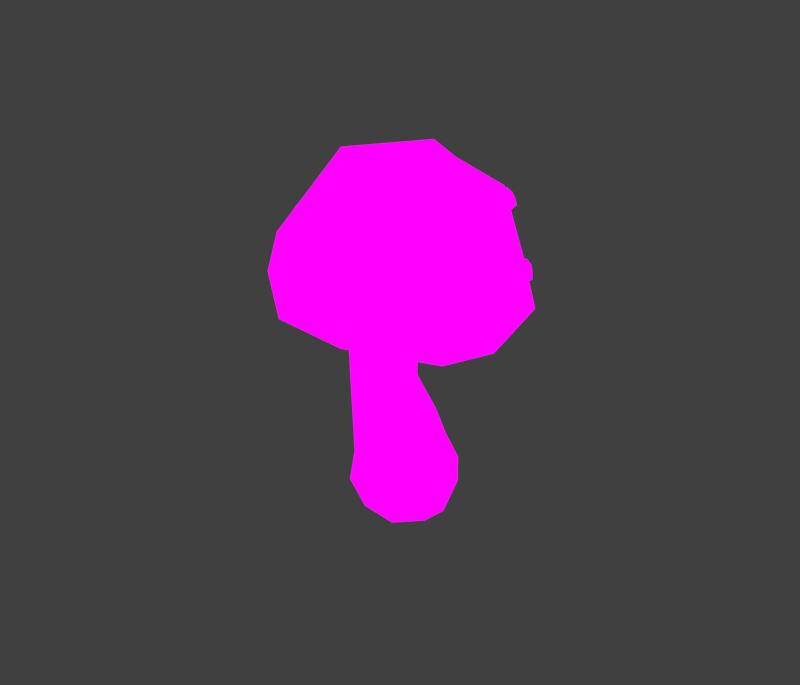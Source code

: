 # Source: Small_Fly_agaric.blend  (saved by Blender 4.1.24; exported with 4.5.12 LTS)
import bpy
from mathutils import Matrix  # noqa: F401  (used for matrix-valued properties, if any)

bpy.ops.wm.read_factory_settings(use_empty=True)
scene = bpy.context.scene
scene.name = 'Scene'

# ---- collections
col_collection = bpy.data.collections.new('Collection'); scene.collection.children.link(col_collection)

# ---- images (referenced by path relative to the original .blend; pixels are not part of the script)
import os
ASSET_DIR = os.environ.get("B2B_ASSET_DIR", "")  # directory of the original .blend (textures are referenced by path, not embedded)
HERE = os.path.dirname(os.path.abspath(__file__))  # packed textures are extracted next to this script under _unpacked/

def load_image(name, relpath, width, height, colorspace="sRGB"):
    """Load a texture the original file referenced (path relative to the .blend, or extracted next to this script)."""
    p = next((c for c in (os.path.join(HERE, relpath), os.path.join(ASSET_DIR, relpath)) if relpath and os.path.exists(c)), "")
    if p:
        img = bpy.data.images.load(p, check_existing=True)
        img.name = name
    else:  # same state as the original file: an image datablock whose file is absent (Cycles renders it pink)
        img = bpy.data.images.new(name, width, height)
        img.source = "FILE"
        img.filepath = "//" + (relpath or name)
    img.colorspace_settings.name = colorspace
    return img
img_img_8958_png_001 = load_image('IMG_8958.PNG.001', 'IMG_8958.PNG', 1024, 1024, 'sRGB')

# ---- materials (node trees are filled in below, after node groups)
mat_material_001 = bpy.data.materials.new('Material.001')
mat_material_001.use_transparent_shadow = False

# ---- material node trees
mat_material_001.use_nodes = True; mat_material_001.node_tree.nodes.clear()
_N = mat_material_001.node_tree.nodes; _L = mat_material_001.node_tree.links
n0 = _N.new('ShaderNodeBsdfPrincipled'); n0.name = 'Principled BSDF'; n0.location = (334, 138)
n0.inputs[2].default_value = 1.0
n1 = _N.new('ShaderNodeOutputMaterial'); n1.name = 'Material Output'; n1.location = (300, 300)
n2 = _N.new('ShaderNodeTexImage'); n2.name = 'Image Texture'; n2.location = (-328, 262)
n2.image = img_img_8958_png_001
_L.new(n2.outputs[0], n1.inputs[0])
n1.is_active_output = True

# ---- world
world_world = bpy.data.worlds.new('World'); scene.world = world_world
world_world.use_nodes = True; world_world.node_tree.nodes.clear()
_N = world_world.node_tree.nodes; _L = world_world.node_tree.links
n0 = _N.new('ShaderNodeOutputWorld'); n0.name = 'World Output'; n0.location = (300, 300)
n1 = _N.new('ShaderNodeBackground'); n1.name = 'Background'; n1.location = (10, 300)
n1.inputs[0].default_value = (0.05088, 0.05088, 0.05088, 1.0)
_L.new(n1.outputs[0], n0.inputs[0])
n0.is_active_output = True
world_world.color = (0.05088, 0.05088, 0.05088)
world_world.use_sun_shadow = False
world_world.sun_shadow_jitter_overblur = 0.0

# ---- meshes
me_cube_004 = bpy.data.meshes.new('Cube.004')
me_cube_004.from_pydata([(0.0631, -0.3991, -0.3363), (-0.02428, -0.4375, 0.3142), (-0.4173, -0.0472, -0.3547), (-0.5308, -0.06643, 0.2948), (0.4398, 0.09921, -0.374), (0.3724, 0.08397, 0.2733), (-0.03938, 0.4502, -0.3923), (-0.1328, 0.454, 0.254), (-0.2481, -0.3179, 1.459), (-0.6053, -0.04976, 1.527), (0.03074, 0.01097, 1.391), (-0.3354, 0.2866, 1.47), (-0.2116, -0.2763, -0.4086), (0.04206, -0.5177, 0.01443), (-0.3517, -0.3496, 0.312), (-0.5695, -0.06967, -0.008904), (-0.2738, 0.242, -0.4426), (-0.4269, 0.265, 0.2707), (-0.08778, 0.5614, -0.05626), (0.248, 0.3308, -0.4545), (0.1948, 0.3669, 0.2559), (0.5219, 0.1148, -0.033), (0.3107, -0.1862, -0.4203), (0.2687, -0.2446, 0.2972), (-0.46, -0.2229, 1.504), (-0.5096, 0.1494, 1.504), (-0.1266, 0.1791, 1.426), (-0.07105, -0.1806, 1.413), (-0.3216, 0.2761, 1.033), (0.2542, 0.05925, 0.5746), (-0.2237, -0.3439, 1.034), (-0.5512, -0.0736, 0.5936), (-0.1984, 0.3909, 0.5573), (0.04451, 0.002923, 0.9879), (-0.09771, -0.4058, 0.6109), (-0.5837, -0.0761, 1.072), (-0.353, -0.4121, 0.004767), (-0.4424, 0.332, -0.04371), (0.3087, 0.4574, -0.06043), (0.3979, -0.2837, -0.01164), (0.03166, 0.03144, -0.5727), (-0.08746, 0.2015, 1.011), (-0.4568, -0.2787, 1.073), (-0.019, -0.2195, 1.004), (-0.5217, 0.1553, 1.065), (-0.4603, 0.2226, 0.572), (0.1628, -0.2339, 0.5958), (-0.3901, -0.3269, 0.6089), (0.09458, 0.3124, 0.559), (-0.0304, -0.9377, 1.612), (0.09606, -0.6264, 2.784), (-1.198, -0.0679, 1.697), (-0.8257, 0.06514, 2.887), (0.86, 0.1827, 1.461), (0.8256, 0.2982, 2.622), (-0.3192, 1.058, 1.554), (-0.1013, 0.989, 2.727), (-0.7991, -0.6775, 1.706), (0.05617, -1.027, 2.041), (-0.4556, -0.3979, 2.997), (-1.278, -0.03275, 2.124), (-0.9477, 0.6267, 1.635), (-0.5435, 0.6309, 2.921), (-0.2417, 1.261, 1.932), (0.3508, 0.7066, 1.475), (0.4592, 0.7412, 2.775), (1.084, 0.2805, 1.867), (0.5592, -0.4996, 1.427), (0.6129, -0.2346, 2.748), (-0.9059, -0.8228, 2.206), (-1.066, 0.8768, 2.078), (0.6142, 0.9893, 1.883), (0.8658, -0.5635, 1.856), (0.1368, 0.1747, 3.106), (-0.9668, 0.2581, 2.572), (-0.9289, 0.36, 2.564), (-1.04, 0.2749, 2.44), (-1.002, 0.3768, 2.432), (-1.028, 0.2482, 2.517), (-0.9714, 0.3996, 2.505), (-0.7547, 0.1724, 2.486), (-0.7167, 0.2743, 2.478), (-0.863, 0.1974, 2.29), (-0.825, 0.2993, 2.282), (-0.8303, 0.1274, 2.393), (-0.7494, 0.3443, 2.376), (-0.1598, 1.048, 2.628), (-0.05083, 1.048, 2.626), (-0.1623, 1.098, 2.485), (-0.05325, 1.098, 2.483), (-0.1875, 1.091, 2.563), (-0.02555, 1.091, 2.561), (-0.1596, 0.8075, 2.583), (-0.05057, 0.808, 2.581), (-0.1632, 0.8822, 2.37), (-0.05417, 0.8827, 2.368), (-0.2229, 0.8446, 2.477), (0.009158, 0.8456, 2.474), (-0.1324, -0.8842, 2.344), (-0.1295, -0.835, 2.441), (-0.2838, -0.8792, 2.346), (-0.281, -0.8299, 2.443), (-0.2093, -0.9106, 2.33), (-0.205, -0.8374, 2.474), (-0.08958, -0.6702, 2.234), (-0.0867, -0.621, 2.331), (-0.315, -0.6627, 2.237), (-0.3121, -0.6134, 2.334), (-0.2039, -0.6943, 2.18), (-0.1978, -0.5894, 2.387), (-0.5511, -0.8529, 2.319), (-0.5395, -0.792, 2.408), (-0.7, -0.8246, 2.319), (-0.6884, -0.7638, 2.409), (-0.6313, -0.8689, 2.308), (-0.614, -0.7785, 2.441), (-0.4779, -0.6645, 2.181), (-0.4662, -0.6037, 2.271), (-0.6995, -0.6224, 2.182), (-0.6878, -0.5616, 2.272), (-0.5953, -0.6777, 2.131), (-0.5704, -0.5483, 2.322), (-0.3116, -0.183, 3.069), (-0.2487, -0.09505, 3.083), (-0.4296, -0.09355, 3.037), (-0.3667, -0.005585, 3.051), (-0.3906, -0.1592, 3.068), (-0.2971, -0.02853, 3.089), (-0.2234, -0.2104, 2.843), (-0.1605, -0.1225, 2.857), (-0.3991, -0.07727, 2.795), (-0.3362, 0.01069, 2.809), (-0.3468, -0.1935, 2.811), (-0.2129, -0.006232, 2.841), (0.9082, 0.1718, 2.484), (0.9297, 0.2783, 2.476), (0.8297, 0.1972, 2.612), (0.8513, 0.3038, 2.603), (0.8796, 0.1562, 2.56), (0.9115, 0.3145, 2.548), (0.7263, 0.1963, 2.323), (0.7478, 0.3028, 2.315), (0.6095, 0.2342, 2.512), (0.6311, 0.3407, 2.504), (0.6558, 0.1551, 2.422), (0.7016, 0.3819, 2.405), (0.5144, -0.3632, 2.778), (0.5878, -0.283, 2.786), (0.4152, -0.2801, 2.857), (0.4886, -0.1999, 2.865), (0.4535, -0.3487, 2.832), (0.5626, -0.2295, 2.844), (0.4557, -0.2876, 2.554), (0.5291, -0.2074, 2.561), (0.308, -0.1639, 2.671), (0.3814, -0.08367, 2.679), (0.3404, -0.271, 2.608), (0.4967, -0.1003, 2.624), (0.5214, 0.903, 2.421), (0.536, 0.9376, 2.319), (0.3799, 0.9574, 2.42), (0.3945, 0.992, 2.317), (0.4534, 0.9385, 2.452), (0.4752, 0.9899, 2.3), (0.4755, 0.6778, 2.339), (0.4901, 0.7124, 2.236), (0.265, 0.7587, 2.336), (0.2796, 0.7933, 2.234), (0.362, 0.6987, 2.395), (0.3931, 0.7724, 2.177), (0.88, -0.4083, 2.05), (0.9112, -0.3039, 2.046), (0.8305, -0.3889, 2.191), (0.8618, -0.2845, 2.188), (0.8648, -0.4289, 2.128), (0.9112, -0.2738, 2.123), (0.6745, -0.3507, 1.931), (0.7058, -0.2463, 1.927), (0.601, -0.3218, 2.142), (0.6322, -0.2174, 2.138), (0.6201, -0.3951, 2.038), (0.6866, -0.1729, 2.031)], [], [(0, 13, 36, 12), (13, 1, 14, 36), (36, 14, 3, 15), (12, 36, 15, 2), (2, 15, 37, 16), (15, 3, 17, 37), (37, 17, 7, 18), (16, 37, 18, 6), (6, 18, 38, 19), (18, 7, 20, 38), (38, 20, 5, 21), (19, 38, 21, 4), (4, 21, 39, 22), (21, 5, 23, 39), (39, 23, 1, 13), (22, 39, 13, 0), (2, 16, 40, 12), (16, 6, 19, 40), (40, 19, 4, 22), (12, 40, 22, 0), (29, 48, 41, 33), (41, 28, 11, 26), (33, 41, 26, 10), (48, 32, 28, 41), (31, 47, 42, 35), (42, 30, 8, 24), (35, 42, 24, 9), (47, 34, 30, 42), (34, 46, 43, 30), (43, 33, 10, 27), (30, 43, 27, 8), (46, 29, 33, 43), (32, 45, 44, 28), (44, 35, 9, 25), (28, 44, 25, 11), (7, 17, 45, 32), (17, 3, 31, 45), (1, 23, 46, 34), (23, 5, 29, 46), (3, 14, 47, 31), (14, 1, 34, 47), (5, 20, 48, 29), (20, 7, 32, 48), (49, 58, 69, 57), (58, 50, 59, 69), (69, 59, 52, 60), (57, 69, 60, 51), (51, 60, 70, 61), (60, 52, 62, 70), (70, 62, 56, 63), (61, 70, 63, 55), (55, 63, 71, 64), (63, 56, 65, 71), (71, 65, 54, 66), (64, 71, 66, 53), (53, 66, 72, 67), (66, 54, 68, 72), (72, 68, 50, 58), (67, 72, 58, 49), (56, 62, 73, 65), (62, 52, 59, 73), (73, 59, 50, 68), (65, 73, 68, 54), (10, 53, 67, 27), (26, 64, 53, 10), (11, 55, 64, 26), (25, 61, 55, 11), (9, 51, 61, 25), (24, 57, 51, 9), (8, 49, 57, 24), (27, 67, 49, 8), (45, 31, 35, 44), (78, 76, 77, 79), (74, 78, 79, 75), (75, 79, 85, 81), (77, 76, 82, 83), (74, 75, 81, 80), (76, 78, 84, 82), (79, 77, 83, 85), (78, 74, 80, 84), (90, 88, 89, 91), (86, 90, 91, 87), (87, 91, 97, 93), (89, 88, 94, 95), (86, 87, 93, 92), (88, 90, 96, 94), (91, 89, 95, 97), (90, 86, 92, 96), (102, 100, 101, 103), (98, 102, 103, 99), (99, 103, 109, 105), (101, 100, 106, 107), (98, 99, 105, 104), (100, 102, 108, 106), (103, 101, 107, 109), (102, 98, 104, 108), (114, 112, 113, 115), (110, 114, 115, 111), (111, 115, 121, 117), (113, 112, 118, 119), (110, 111, 117, 116), (112, 114, 120, 118), (115, 113, 119, 121), (114, 110, 116, 120), (126, 124, 125, 127), (122, 126, 127, 123), (123, 127, 133, 129), (125, 124, 130, 131), (122, 123, 129, 128), (124, 126, 132, 130), (127, 125, 131, 133), (126, 122, 128, 132), (138, 136, 137, 139), (134, 138, 139, 135), (135, 139, 145, 141), (137, 136, 142, 143), (134, 135, 141, 140), (136, 138, 144, 142), (139, 137, 143, 145), (138, 134, 140, 144), (150, 148, 149, 151), (146, 150, 151, 147), (147, 151, 157, 153), (149, 148, 154, 155), (146, 147, 153, 152), (148, 150, 156, 154), (151, 149, 155, 157), (150, 146, 152, 156), (162, 160, 161, 163), (158, 162, 163, 159), (159, 163, 169, 165), (161, 160, 166, 167), (158, 159, 165, 164), (160, 162, 168, 166), (163, 161, 167, 169), (162, 158, 164, 168), (174, 172, 173, 175), (170, 174, 175, 171), (171, 175, 181, 177), (173, 172, 178, 179), (170, 171, 177, 176), (172, 174, 180, 178), (175, 173, 179, 181), (174, 170, 176, 180)])
_uv = me_cube_004.uv_layers.new(name='UVMap')
_uv.uv.foreach_set('vector', [0.08506, 0.6804, 0.08057, 0.7343, 0.07552, 0.7331, 0.08305, 0.6697, 0.08057, 0.7343, 0.08074, 0.7825, 0.07655, 0.7823, 0.07552, 0.7331, 0.07552, 0.7331, 0.07655, 0.7823, 0.08074, 0.7825, 0.08057, 0.7343, 0.08305, 0.6697, 0.07552, 0.7331, 0.08057, 0.7343, 0.08506, 0.6804, 0.08506, 0.6804, 0.08057, 0.7343, 0.09424, 0.7338, 0.09609, 0.6701, 0.08057, 0.7343, 0.08074, 0.7825, 0.09199, 0.7827, 0.09424, 0.7338, 0.09424, 0.7338, 0.09199, 0.7827, 0.1031, 0.7829, 0.1077, 0.7353, 0.09609, 0.6701, 0.09424, 0.7338, 0.1077, 0.7353, 0.1064, 0.681, 0.1064, 0.681, 0.1077, 0.7353, 0.1129, 0.7344, 0.1091, 0.6705, 0.1077, 0.7353, 0.1031, 0.7829, 0.1074, 0.783, 0.1129, 0.7344, 0.1129, 0.7344, 0.1074, 0.783, 0.1031, 0.7829, 0.1077, 0.7353, 0.1091, 0.6705, 0.1129, 0.7344, 0.1077, 0.7353, 0.1064, 0.681, 0.1064, 0.681, 0.1077, 0.7353, 0.09424, 0.7338, 0.09609, 0.6701, 0.1077, 0.7353, 0.1031, 0.7829, 0.09199, 0.7827, 0.09424, 0.7338, 0.09424, 0.7338, 0.09199, 0.7827, 0.08074, 0.7825, 0.08057, 0.7343, 0.09609, 0.6701, 0.09424, 0.7338, 0.08057, 0.7343, 0.08506, 0.6804, 0.08506, 0.6804, 0.09609, 0.6701, 0.09678, 0.6479, 0.08305, 0.6697, 0.09609, 0.6701, 0.1064, 0.681, 0.1091, 0.6705, 0.09678, 0.6479, 0.09678, 0.6479, 0.1091, 0.6705, 0.1064, 0.681, 0.09609, 0.6701, 0.08305, 0.6697, 0.09678, 0.6479, 0.09609, 0.6701, 0.08506, 0.6804, 0.09939, 0.83, 0.1032, 0.83, 0.09539, 0.8998, 0.09266, 0.8941, 0.09539, 0.8998, 0.09266, 0.9035, 0.09167, 0.9725, 0.09304, 0.965, 0.09266, 0.8941, 0.09539, 0.8998, 0.09304, 0.965, 0.09168, 0.9579, 0.1032, 0.83, 0.09939, 0.83, 0.09266, 0.9035, 0.09539, 0.8998, 0.07945, 0.8295, 0.07572, 0.8294, 0.07463, 0.9031, 0.07763, 0.9049, 0.07463, 0.9031, 0.07763, 0.8968, 0.07688, 0.9642, 0.0751, 0.9718, 0.07763, 0.9049, 0.07463, 0.9031, 0.0751, 0.9718, 0.07686, 0.9771, 0.07572, 0.8294, 0.07945, 0.8295, 0.07763, 0.8968, 0.07463, 0.9031, 0.07945, 0.8295, 0.08946, 0.8297, 0.08524, 0.894, 0.07763, 0.8968, 0.08524, 0.894, 0.09266, 0.8941, 0.09168, 0.9579, 0.08432, 0.9589, 0.07763, 0.8968, 0.08524, 0.894, 0.08432, 0.9589, 0.07688, 0.9642, 0.08946, 0.8297, 0.09939, 0.83, 0.09266, 0.8941, 0.08524, 0.894, 0.09939, 0.83, 0.08946, 0.8297, 0.08524, 0.9067, 0.09266, 0.9035, 0.08524, 0.9067, 0.07763, 0.9049, 0.07686, 0.9771, 0.08431, 0.976, 0.09266, 0.9035, 0.08524, 0.9067, 0.08431, 0.976, 0.09167, 0.9725, 0.1031, 0.7829, 0.09199, 0.7827, 0.08946, 0.8297, 0.09939, 0.83, 0.09199, 0.7827, 0.08074, 0.7825, 0.07945, 0.8295, 0.08946, 0.8297, 0.08074, 0.7825, 0.09199, 0.7827, 0.08946, 0.8297, 0.07945, 0.8295, 0.09199, 0.7827, 0.1031, 0.7829, 0.09939, 0.83, 0.08946, 0.8297, 0.08074, 0.7825, 0.07655, 0.7823, 0.07572, 0.8294, 0.07945, 0.8295, 0.07655, 0.7823, 0.08074, 0.7825, 0.07945, 0.8295, 0.07572, 0.8294, 0.1031, 0.7829, 0.1074, 0.783, 0.1032, 0.83, 0.09939, 0.83, 0.1074, 0.783, 0.1031, 0.7829, 0.09939, 0.83, 0.1032, 0.83, 0.04689, 0.9946, 0.04799, 0.8837, 0.05285, 0.8837, 0.0525, 0.9946, 0.04799, 0.8837, 0.04435, 0.8065, 0.04784, 0.8065, 0.05285, 0.8837, 0.05285, 0.8837, 0.04784, 0.8065, 0.04427, 0.8065, 0.0479, 0.8837, 0.0525, 0.9946, 0.05285, 0.8837, 0.0479, 0.8837, 0.04683, 0.9946, 0.04683, 0.9946, 0.0479, 0.8837, 0.02878, 0.8837, 0.03102, 0.9946, 0.0479, 0.8837, 0.04427, 0.8065, 0.03049, 0.8065, 0.02878, 0.8837, 0.02878, 0.8837, 0.03049, 0.8065, 0.01798, 0.8065, 0.01083, 0.8837, 0.03102, 0.9946, 0.02878, 0.8837, 0.01083, 0.8837, 0.01492, 0.9946, 0.01492, 0.9946, 0.01083, 0.8837, 0.009617, 0.8837, 0.01227, 0.9946, 0.01083, 0.8837, 0.01798, 0.8065, 0.0151, 0.8065, 0.009617, 0.8837, 0.009617, 0.8837, 0.0151, 0.8065, 0.01798, 0.8065, 0.01083, 0.8837, 0.01227, 0.9946, 0.009617, 0.8837, 0.01083, 0.8837, 0.01492, 0.9946, 0.01492, 0.9946, 0.01083, 0.8837, 0.02878, 0.8837, 0.03103, 0.9946, 0.01083, 0.8837, 0.01798, 0.8065, 0.03049, 0.8065, 0.02878, 0.8837, 0.02878, 0.8837, 0.03049, 0.8065, 0.04435, 0.8065, 0.04799, 0.8837, 0.03103, 0.9946, 0.02878, 0.8837, 0.04799, 0.8837, 0.04689, 0.9946, 0.01798, 0.8065, 0.03049, 0.8065, 0.03241, 0.6541, 0.0151, 0.8065, 0.03049, 0.8065, 0.04427, 0.8065, 0.04784, 0.8065, 0.03241, 0.6541, 0.03241, 0.6541, 0.04784, 0.8065, 0.04435, 0.8065, 0.03049, 0.8065, 0.0151, 0.8065, 0.03241, 0.6541, 0.03049, 0.8065, 0.01798, 0.8065, 0.0904, 0.7955, 0.0904, 0.9722, 0.08704, 0.9722, 0.08704, 0.7955, 0.09377, 0.7955, 0.09377, 0.9722, 0.0904, 0.9722, 0.0904, 0.7955, 0.09713, 0.7955, 0.09713, 0.9722, 0.09377, 0.9722, 0.09377, 0.7955, 0.1005, 0.7955, 0.1005, 0.9722, 0.09713, 0.9722, 0.09713, 0.7955, 0.1039, 0.7955, 0.1039, 0.9722, 0.1005, 0.9722, 0.1005, 0.7955, 0.1072, 0.7955, 0.1072, 0.9722, 0.1039, 0.9722, 0.1039, 0.7955, 0.08367, 0.7955, 0.08367, 0.9722, 0.08034, 0.9724, 0.08027, 0.7953, 0.08704, 0.7955, 0.08704, 0.9722, 0.08367, 0.9722, 0.08367, 0.7955, 0.08946, 0.8297, 0.07945, 0.8295, 0.07763, 0.9049, 0.08524, 0.9067, 0.07894, 0.9926, 0.08379, 0.9692, 0.1038, 0.9692, 0.1086, 0.9926, 0.08379, 0.9692, 0.07894, 0.9926, 0.1086, 0.9926, 0.1038, 0.9692, 0.1038, 0.9692, 0.1086, 0.9926, 0.1151, 0.6726, 0.1038, 0.6726, 0.1038, 0.9692, 0.08379, 0.9692, 0.08379, 0.6726, 0.1038, 0.6726, 0.08379, 0.9692, 0.1038, 0.9692, 0.1038, 0.6726, 0.08379, 0.6726, 0.08379, 0.9692, 0.07894, 0.9926, 0.0725, 0.6726, 0.08379, 0.6726, 0.1086, 0.9926, 0.1038, 0.9692, 0.1038, 0.6726, 0.1151, 0.6726, 0.07894, 0.9926, 0.08379, 0.9692, 0.08379, 0.6726, 0.0725, 0.6726, 0.07894, 0.9926, 0.08379, 0.9692, 0.1038, 0.9692, 0.1086, 0.9926, 0.08379, 0.9692, 0.07894, 0.9926, 0.1086, 0.9926, 0.1038, 0.9692, 0.1038, 0.9692, 0.1086, 0.9926, 0.1151, 0.6726, 0.1038, 0.6726, 0.1038, 0.9692, 0.08379, 0.9692, 0.08379, 0.6726, 0.1038, 0.6726, 0.08379, 0.9692, 0.1038, 0.9692, 0.1038, 0.6726, 0.08379, 0.6726, 0.08379, 0.9692, 0.07894, 0.9926, 0.0725, 0.6726, 0.08379, 0.6726, 0.1086, 0.9926, 0.1038, 0.9692, 0.1038, 0.6726, 0.1151, 0.6726, 0.07894, 0.9926, 0.08379, 0.9692, 0.08379, 0.6726, 0.0725, 0.6726, 0.07894, 0.9926, 0.08379, 0.9692, 0.1038, 0.9692, 0.1086, 0.9926, 0.08379, 0.9692, 0.07894, 0.9926, 0.1086, 0.9926, 0.1038, 0.9692, 0.1038, 0.9692, 0.1086, 0.9926, 0.1151, 0.6726, 0.1038, 0.6726, 0.1038, 0.9692, 0.08379, 0.9692, 0.08379, 0.6726, 0.1038, 0.6726, 0.08379, 0.9692, 0.1038, 0.9692, 0.1038, 0.6726, 0.08379, 0.6726, 0.08379, 0.9692, 0.07894, 0.9926, 0.0725, 0.6726, 0.08379, 0.6726, 0.1086, 0.9926, 0.1038, 0.9692, 0.1038, 0.6726, 0.1151, 0.6726, 0.07894, 0.9926, 0.08379, 0.9692, 0.08379, 0.6726, 0.0725, 0.6726, 0.07894, 0.9926, 0.08379, 0.9692, 0.1038, 0.9692, 0.1086, 0.9926, 0.08379, 0.9692, 0.07894, 0.9926, 0.1086, 0.9926, 0.1038, 0.9692, 0.1038, 0.9692, 0.1086, 0.9926, 0.1151, 0.6726, 0.1038, 0.6726, 0.1038, 0.9692, 0.08379, 0.9692, 0.08379, 0.6726, 0.1038, 0.6726, 0.08379, 0.9692, 0.1038, 0.9692, 0.1038, 0.6726, 0.08379, 0.6726, 0.08379, 0.9692, 0.07894, 0.9926, 0.0725, 0.6726, 0.08379, 0.6726, 0.1086, 0.9926, 0.1038, 0.9692, 0.1038, 0.6726, 0.1151, 0.6726, 0.07894, 0.9926, 0.08379, 0.9692, 0.08379, 0.6726, 0.0725, 0.6726, 0.07894, 0.9926, 0.08379, 0.9692, 0.1038, 0.9692, 0.1086, 0.9926, 0.08379, 0.9692, 0.07894, 0.9926, 0.1086, 0.9926, 0.1038, 0.9692, 0.1038, 0.9692, 0.1086, 0.9926, 0.1151, 0.6726, 0.1038, 0.6726, 0.1038, 0.9692, 0.08379, 0.9692, 0.08379, 0.6726, 0.1038, 0.6726, 0.08379, 0.9692, 0.1038, 0.9692, 0.1038, 0.6726, 0.08379, 0.6726, 0.08379, 0.9692, 0.07894, 0.9926, 0.0725, 0.6726, 0.08379, 0.6726, 0.1086, 0.9926, 0.1038, 0.9692, 0.1038, 0.6726, 0.1151, 0.6726, 0.07894, 0.9926, 0.08379, 0.9692, 0.08379, 0.6726, 0.0725, 0.6726, 0.07894, 0.9926, 0.08379, 0.9692, 0.1038, 0.9692, 0.1086, 0.9926, 0.08379, 0.9692, 0.07894, 0.9926, 0.1086, 0.9926, 0.1038, 0.9692, 0.1038, 0.9692, 0.1086, 0.9926, 0.1151, 0.6726, 0.1038, 0.6726, 0.1038, 0.9692, 0.08379, 0.9692, 0.08379, 0.6726, 0.1038, 0.6726, 0.08379, 0.9692, 0.1038, 0.9692, 0.1038, 0.6726, 0.08379, 0.6726, 0.08379, 0.9692, 0.07894, 0.9926, 0.0725, 0.6726, 0.08379, 0.6726, 0.1086, 0.9926, 0.1038, 0.9692, 0.1038, 0.6726, 0.1151, 0.6726, 0.07894, 0.9926, 0.08379, 0.9692, 0.08379, 0.6726, 0.0725, 0.6726, 0.07894, 0.9926, 0.08379, 0.9692, 0.1038, 0.9692, 0.1086, 0.9926, 0.08379, 0.9692, 0.07894, 0.9926, 0.1086, 0.9926, 0.1038, 0.9692, 0.1038, 0.9692, 0.1086, 0.9926, 0.1151, 0.6726, 0.1038, 0.6726, 0.1038, 0.9692, 0.08379, 0.9692, 0.08379, 0.6726, 0.1038, 0.6726, 0.08379, 0.9692, 0.1038, 0.9692, 0.1038, 0.6726, 0.08379, 0.6726, 0.08379, 0.9692, 0.07894, 0.9926, 0.0725, 0.6726, 0.08379, 0.6726, 0.1086, 0.9926, 0.1038, 0.9692, 0.1038, 0.6726, 0.1151, 0.6726, 0.07894, 0.9926, 0.08379, 0.9692, 0.08379, 0.6726, 0.0725, 0.6726, 0.07894, 0.9926, 0.08379, 0.9692, 0.1038, 0.9692, 0.1086, 0.9926, 0.08379, 0.9692, 0.07894, 0.9926, 0.1086, 0.9926, 0.1038, 0.9692, 0.1038, 0.9692, 0.1086, 0.9926, 0.1151, 0.6726, 0.1038, 0.6726, 0.1038, 0.9692, 0.08379, 0.9692, 0.08379, 0.6726, 0.1038, 0.6726, 0.08379, 0.9692, 0.1038, 0.9692, 0.1038, 0.6726, 0.08379, 0.6726, 0.08379, 0.9692, 0.07894, 0.9926, 0.0725, 0.6726, 0.08379, 0.6726, 0.1086, 0.9926, 0.1038, 0.9692, 0.1038, 0.6726, 0.1151, 0.6726, 0.07894, 0.9926, 0.08379, 0.9692, 0.08379, 0.6726, 0.0725, 0.6726, 0.07894, 0.9926, 0.08379, 0.9692, 0.1038, 0.9692, 0.1086, 0.9926, 0.08379, 0.9692, 0.07894, 0.9926, 0.1086, 0.9926, 0.1038, 0.9692, 0.1038, 0.9692, 0.1086, 0.9926, 0.1151, 0.6726, 0.1038, 0.6726, 0.1038, 0.9692, 0.08379, 0.9692, 0.08379, 0.6726, 0.1038, 0.6726, 0.08379, 0.9692, 0.1038, 0.9692, 0.1038, 0.6726, 0.08379, 0.6726, 0.08379, 0.9692, 0.07894, 0.9926, 0.0725, 0.6726, 0.08379, 0.6726, 0.1086, 0.9926, 0.1038, 0.9692, 0.1038, 0.6726, 0.1151, 0.6726, 0.07894, 0.9926, 0.08379, 0.9692, 0.08379, 0.6726, 0.0725, 0.6726])
me_cube_004.materials.append(mat_material_001)
me_cube_004.update()

# ---- objects
ob_small = bpy.data.objects.new('Small', me_cube_004)

# ---- transforms, parenting, visibility, modifiers, constraints
ob_small.location = (-3.725e-09, 1.863e-09, -4.657e-10)
ob_small.rotation_euler = (0.03259, 0.02879, 0.9432)
ob_small.scale = (0.7569, 0.7569, 0.7569)
_vg = ob_small.vertex_groups.new(name='Bone')
_vg = ob_small.vertex_groups.new(name='Bone.001')
_vg = ob_small.vertex_groups.new(name='Bone.002')

# ---- collection membership
col_collection.objects.link(ob_small)

# ---- scene / render settings (as saved in the file)
scene.frame_start = 1; scene.frame_end = 250; scene.frame_set(0)
scene.render.engine = 'BLENDER_EEVEE_NEXT'
scene.render.resolution_x = 1262
scene.cycles.sampling_pattern = 'TABULATED_SOBOL'
scene.eevee.gtao_distance = 0.0
scene.eevee.ray_tracing_options.trace_max_roughness = 0.0
scene.view_settings.view_transform = 'Standard'
bpy.context.view_layer.update()

# ---- added for rendering (the .blend has no active camera and no usable light): camera, sun
cam_auto = bpy.data.cameras.new('AutoCamera')
cam_auto.lens = 50.0
cam_auto.sensor_width = 36.0
cam_auto.clip_end = 1000.0
ob_auto_camera = bpy.data.objects.new('AutoCamera', cam_auto)
scene.collection.objects.link(ob_auto_camera)
ob_auto_camera.location = (4.17539, -5.10187, 4.36198)
ob_auto_camera.rotation_euler = (1.09748, -7.21219e-08, 0.694738)
scene.camera = ob_auto_camera
light_auto_sun = bpy.data.lights.new('AutoSun', 'SUN')
light_auto_sun.energy = 3.0
light_auto_sun.angle = 0.0523599
ob_auto_sun = bpy.data.objects.new('AutoSun', light_auto_sun)
scene.collection.objects.link(ob_auto_sun)
ob_auto_sun.rotation_euler = (0.872665, 0.174533, 0.523599)
bpy.context.view_layer.update()
